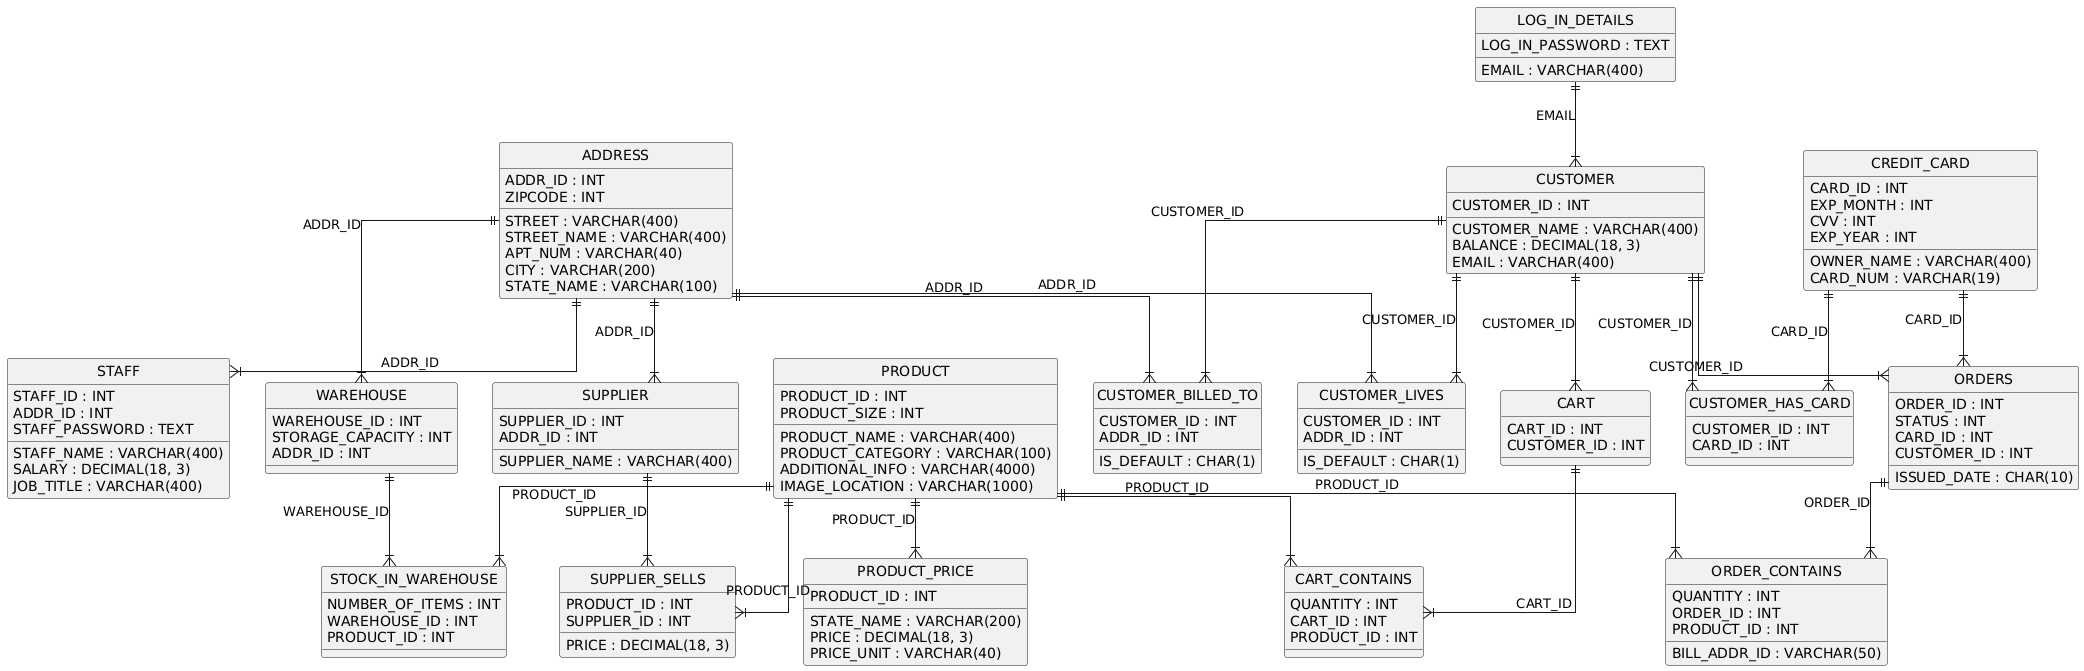

The diagram above was rendered by PlantUML. Its source (embedded in the PNG):
@startuml
hide circle
skinparam linetype ortho

entity "ADDRESS" as ADDRESS {
  ADDR_ID : INT
  STREET : VARCHAR(400)
  STREET_NAME : VARCHAR(400)
  APT_NUM : VARCHAR(40)
  CITY : VARCHAR(200)
  STATE_NAME : VARCHAR(100)
  ZIPCODE : INT
}

entity "STAFF" as STAFF {
  STAFF_ID : INT
  STAFF_NAME : VARCHAR(400)
  SALARY : DECIMAL(18, 3)
  JOB_TITLE : VARCHAR(400)
  ADDR_ID : INT
  STAFF_PASSWORD : TEXT
}

entity "CREDIT_CARD" as CREDIT_CARD {
  CARD_ID : INT
  EXP_MONTH : INT
  OWNER_NAME : VARCHAR(400)
  CVV : INT
  EXP_YEAR : INT
  CARD_NUM : VARCHAR(19)
}

entity "PRODUCT" as PRODUCT {
  PRODUCT_ID : INT
  PRODUCT_NAME : VARCHAR(400)
  PRODUCT_CATEGORY : VARCHAR(100)
  PRODUCT_SIZE : INT
  ADDITIONAL_INFO : VARCHAR(4000)
  IMAGE_LOCATION : VARCHAR(1000)
}

entity "PRODUCT_PRICE" as PRODUCT_PRICE {
  STATE_NAME : VARCHAR(200)
  PRICE : DECIMAL(18, 3)
  PRICE_UNIT : VARCHAR(40)
  PRODUCT_ID : INT
}

entity "WAREHOUSE" as WAREHOUSE {
  WAREHOUSE_ID : INT
  STORAGE_CAPACITY : INT
  ADDR_ID : INT
}

entity "STOCK_IN_WAREHOUSE" as STOCK_IN_WAREHOUSE {
  NUMBER_OF_ITEMS : INT
  WAREHOUSE_ID : INT
  PRODUCT_ID : INT
}

entity "SUPPLIER" as SUPPLIER {
  SUPPLIER_ID : INT
  SUPPLIER_NAME : VARCHAR(400)
  ADDR_ID : INT
}

entity "SUPPLIER_SELLS" as SUPPLIER_SELLS {
  PRICE : DECIMAL(18, 3)
  PRODUCT_ID : INT
  SUPPLIER_ID : INT
}

entity "LOG_IN_DETAILS" as LOG_IN_DETAILS {
  EMAIL : VARCHAR(400)
  LOG_IN_PASSWORD : TEXT
}

entity "CUSTOMER" as CUSTOMER {
  CUSTOMER_ID : INT
  CUSTOMER_NAME : VARCHAR(400)
  BALANCE : DECIMAL(18, 3)
  EMAIL : VARCHAR(400)
}

entity "CUSTOMER_LIVES" as CUSTOMER_LIVES {
  IS_DEFAULT : CHAR(1)
  CUSTOMER_ID : INT
  ADDR_ID : INT
}

entity "CUSTOMER_HAS_CARD" as CUSTOMER_HAS_CARD {
  CUSTOMER_ID : INT
  CARD_ID : INT
}

entity "ORDERS" as ORDERS {
  ORDER_ID : INT
  STATUS : INT
  ISSUED_DATE : CHAR(10)
  CARD_ID : INT
  CUSTOMER_ID : INT
}

entity "ORDER_CONTAINS" as ORDER_CONTAINS {
  QUANTITY : INT
  ORDER_ID : INT
  PRODUCT_ID : INT
  BILL_ADDR_ID : VARCHAR(50)
}

entity "CUSTOMER_BILLED_TO" as CUSTOMER_BILLED_TO {
  IS_DEFAULT : CHAR(1)
  CUSTOMER_ID : INT
  ADDR_ID : INT
}

entity "CART" as CART {
  CART_ID : INT
  CUSTOMER_ID : INT
}

entity "CART_CONTAINS" as CART_CONTAINS {
  QUANTITY : INT
  CART_ID : INT
  PRODUCT_ID : INT
}

ADDRESS ||--|{ STAFF : "ADDR_ID"
PRODUCT ||--|{ PRODUCT_PRICE : "PRODUCT_ID"
ADDRESS ||--|{ WAREHOUSE : "ADDR_ID"
WAREHOUSE ||--|{ STOCK_IN_WAREHOUSE : "WAREHOUSE_ID"
PRODUCT ||--|{ STOCK_IN_WAREHOUSE : "PRODUCT_ID"
ADDRESS ||--|{ SUPPLIER : "ADDR_ID"
PRODUCT ||--|{ SUPPLIER_SELLS : "PRODUCT_ID"
SUPPLIER ||--|{ SUPPLIER_SELLS : "SUPPLIER_ID"
LOG_IN_DETAILS ||--|{ CUSTOMER : "EMAIL"
CUSTOMER ||--|{ CUSTOMER_LIVES : "CUSTOMER_ID"
ADDRESS ||--|{ CUSTOMER_LIVES : "ADDR_ID"
CUSTOMER ||--|{ CUSTOMER_HAS_CARD : "CUSTOMER_ID"
CREDIT_CARD ||--|{ CUSTOMER_HAS_CARD : "CARD_ID"
CREDIT_CARD ||--|{ ORDERS : "CARD_ID"
CUSTOMER ||--|{ ORDERS : "CUSTOMER_ID"
ORDERS ||--|{ ORDER_CONTAINS : "ORDER_ID"
PRODUCT ||--|{ ORDER_CONTAINS : "PRODUCT_ID"
CUSTOMER ||--|{ CUSTOMER_BILLED_TO : "CUSTOMER_ID"
ADDRESS ||--|{ CUSTOMER_BILLED_TO : "ADDR_ID"
CUSTOMER ||--|{ CART : "CUSTOMER_ID"
CART ||--|{ CART_CONTAINS : "CART_ID"
PRODUCT ||--|{ CART_CONTAINS : "PRODUCT_ID"
@enduml